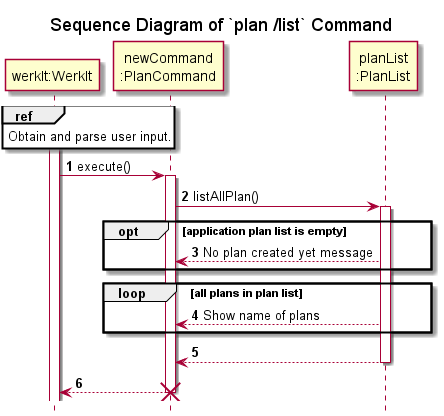

The diagram above was rendered by PlantUML. Its source (embedded in the PNG):
@startuml
'https://plantuml.com/sequence-diagram
!include ../../Style.puml

autonumber

title Sequence Diagram of `plan /list` Command
hide footbox

participant "werkIt:WerkIt" AS WerkIt
participant "newCommand\n:PlanCommand" AS newCommand
participant "planList\n:PlanList" AS PlanList

activate WerkIt
ref over WerkIt
Obtain and parse user input.
end

WerkIt -> newCommand : execute()
activate newCommand
newCommand -> PlanList : listAllPlan()
activate PlanList
opt application plan list is empty
newCommand <-- PlanList : No plan created yet message
end
loop all plans in plan list
newCommand <-- PlanList : Show name of plans
end
newCommand <-- PlanList
deactivate PlanList

WerkIt <-- newCommand
deactivate newCommand

destroy newCommand
@enduml